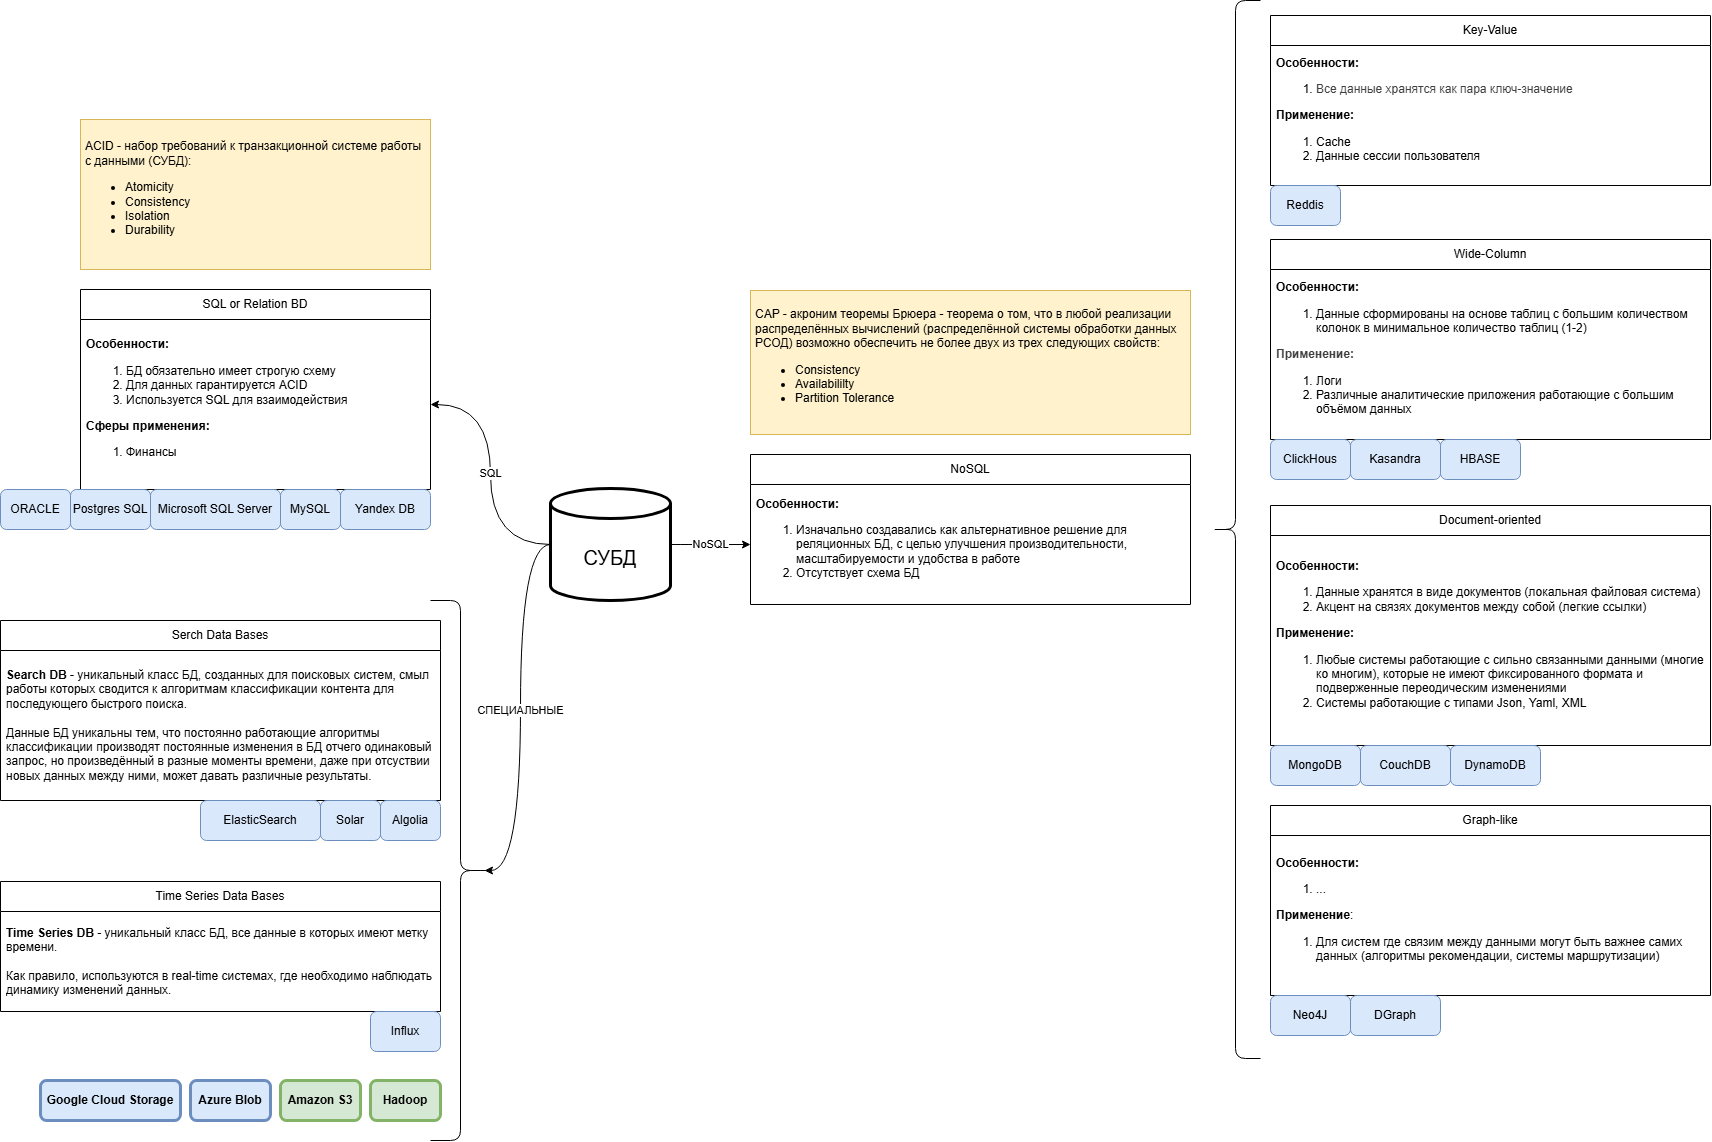

The diagram above was exported from draw.io. Its source (the exported page's mxGraphModel, read from the mxfile embedded in the PNG):
<mxGraphModel dx="2892" dy="3738" grid="1" gridSize="10" guides="1" tooltips="1" connect="1" arrows="1" fold="1" page="1" pageScale="1" pageWidth="850" pageHeight="1100" math="0" shadow="0">
  <root>
    <mxCell id="0" />
    <mxCell id="1" parent="0" />
    <mxCell id="75" value="NoSQL" style="edgeStyle=orthogonalEdgeStyle;curved=1;html=1;" parent="1" source="7" target="9" edge="1">
      <mxGeometry relative="1" as="geometry" />
    </mxCell>
    <mxCell id="87" value="SQL" style="edgeStyle=orthogonalEdgeStyle;curved=1;html=1;" parent="1" source="7" target="13" edge="1">
      <mxGeometry relative="1" as="geometry" />
    </mxCell>
    <mxCell id="7" value="&lt;span style=&quot;font-size: 20px;&quot;&gt;СУБД&lt;/span&gt;" style="shape=cylinder3;whiteSpace=wrap;html=1;boundedLbl=1;backgroundOutline=1;size=15;strokeWidth=3;" parent="1" vertex="1">
      <mxGeometry x="150" y="-102" width="120" height="112" as="geometry" />
    </mxCell>
    <mxCell id="8" value="NoSQL" style="swimlane;fontStyle=0;childLayout=stackLayout;horizontal=1;startSize=30;horizontalStack=0;resizeParent=1;resizeParentMax=0;resizeLast=0;collapsible=1;marginBottom=0;whiteSpace=wrap;html=1;" parent="1" vertex="1">
      <mxGeometry x="350" y="-136" width="440" height="150" as="geometry" />
    </mxCell>
    <mxCell id="9" value="&lt;b&gt;Особенности:&lt;/b&gt;&lt;div&gt;&lt;ol&gt;&lt;li&gt;Изначально создавались как альтернативное решение для реляционных БД, с целью улучшения производительности, масштабируемости и удобства в работе&lt;/li&gt;&lt;li&gt;Отсутствует схема БД&lt;/li&gt;&lt;/ol&gt;&lt;/div&gt;" style="text;strokeColor=none;fillColor=none;align=left;verticalAlign=middle;spacingLeft=4;spacingRight=4;overflow=hidden;points=[[0,0.5],[1,0.5]];portConstraint=eastwest;rotatable=0;whiteSpace=wrap;html=1;" parent="8" vertex="1">
      <mxGeometry y="30" width="440" height="120" as="geometry" />
    </mxCell>
    <mxCell id="12" value="SQL or Relation BD" style="swimlane;fontStyle=0;childLayout=stackLayout;horizontal=1;startSize=30;horizontalStack=0;resizeParent=1;resizeParentMax=0;resizeLast=0;collapsible=1;marginBottom=0;whiteSpace=wrap;html=1;" parent="1" vertex="1">
      <mxGeometry x="-320" y="-301" width="350" height="200" as="geometry" />
    </mxCell>
    <mxCell id="13" value="&lt;div&gt;&lt;b&gt;Особенности:&lt;/b&gt;&lt;/div&gt;&lt;ol&gt;&lt;li&gt;БД обязательно имеет строгую схему&lt;/li&gt;&lt;li&gt;Для данных гарантируется ACID&lt;/li&gt;&lt;li&gt;Используется SQL для взаимодействия&lt;/li&gt;&lt;/ol&gt;&lt;div&gt;&lt;b&gt;Cферы применения:&lt;/b&gt;&lt;/div&gt;&lt;div&gt;&lt;ol&gt;&lt;li&gt;Финансы&lt;/li&gt;&lt;/ol&gt;&lt;/div&gt;" style="text;strokeColor=none;fillColor=none;align=left;verticalAlign=middle;spacingLeft=4;spacingRight=4;overflow=hidden;points=[[0,0.5],[1,0.5]];portConstraint=eastwest;rotatable=0;whiteSpace=wrap;html=1;" parent="12" vertex="1">
      <mxGeometry y="30" width="350" height="170" as="geometry" />
    </mxCell>
    <mxCell id="19" value="ACID - набор требований к транзакционной системе работы с данными (СУБД):&lt;div&gt;&lt;ul&gt;&lt;li&gt;Atomicity&lt;/li&gt;&lt;li&gt;Consistency&lt;/li&gt;&lt;li&gt;Isolation&lt;/li&gt;&lt;li&gt;Durability&lt;/li&gt;&lt;/ul&gt;&lt;/div&gt;" style="rounded=0;whiteSpace=wrap;html=1;align=left;fillColor=#fff2cc;strokeColor=#d6b656;spacing=5;" parent="1" vertex="1">
      <mxGeometry x="-320" y="-471" width="350" height="150" as="geometry" />
    </mxCell>
    <mxCell id="30" value="CAP - акроним теоремы Брюера - теорема о том, что в любой реализации распределённых вычислений (распределённой системы обработки данных РСОД) возможно обеспечить не более двух из трех следующих свойств:&lt;div&gt;&lt;ul&gt;&lt;li&gt;Consistency&lt;/li&gt;&lt;li&gt;Availabililty&lt;/li&gt;&lt;li&gt;Partition Tolerance&lt;/li&gt;&lt;/ul&gt;&lt;/div&gt;" style="rounded=0;whiteSpace=wrap;html=1;align=left;fillColor=#fff2cc;strokeColor=#d6b656;spacingRight=0;spacing=5;" parent="1" vertex="1">
      <mxGeometry x="350" y="-300" width="440" height="144" as="geometry" />
    </mxCell>
    <mxCell id="35" value="Serch Data Bases" style="swimlane;fontStyle=0;childLayout=stackLayout;horizontal=1;startSize=30;horizontalStack=0;resizeParent=1;resizeParentMax=0;resizeLast=0;collapsible=1;marginBottom=0;whiteSpace=wrap;html=1;" parent="1" vertex="1">
      <mxGeometry x="-400" y="30" width="440" height="180" as="geometry" />
    </mxCell>
    <mxCell id="36" value="&lt;div&gt;&lt;b&gt;Search DB&lt;/b&gt;&amp;nbsp;- уникальный класс БД, созданных для поисковых систем, смыл работы которых сводится к алгоритмам классификации контента для последующего быстрого поиска.&lt;/div&gt;&lt;div&gt;&lt;br&gt;&lt;/div&gt;&lt;div&gt;Данные БД уникальны тем, что постоянно работающие алгоритмы классификации производят постоянные изменения в БД отчего одинаковый запрос, но произведённый в разные моменты времени, даже при отсуствии новых данных между ними, может давать различные результаты.&lt;/div&gt;" style="text;strokeColor=none;fillColor=none;align=left;verticalAlign=middle;spacingLeft=4;spacingRight=4;overflow=hidden;points=[[0,0.5],[1,0.5]];portConstraint=eastwest;rotatable=0;whiteSpace=wrap;html=1;" parent="35" vertex="1">
      <mxGeometry y="30" width="440" height="150" as="geometry" />
    </mxCell>
    <mxCell id="37" value="Time Series Data Bases" style="swimlane;fontStyle=0;childLayout=stackLayout;horizontal=1;startSize=30;horizontalStack=0;resizeParent=1;resizeParentMax=0;resizeLast=0;collapsible=1;marginBottom=0;whiteSpace=wrap;html=1;" parent="1" vertex="1">
      <mxGeometry x="-400" y="291" width="440" height="130" as="geometry" />
    </mxCell>
    <mxCell id="38" value="&lt;div&gt;&lt;b&gt;Time Series DB&lt;/b&gt;&amp;nbsp;- уникальный класс БД, все данные в которых имеют метку времени.&lt;/div&gt;&lt;div&gt;&lt;br&gt;&lt;/div&gt;&lt;div&gt;Как правило, используются в real-time системах, где необходимо наблюдать динамику изменений данных.&amp;nbsp;&lt;/div&gt;" style="text;strokeColor=none;fillColor=none;align=left;verticalAlign=middle;spacingLeft=4;spacingRight=4;overflow=hidden;points=[[0,0.5],[1,0.5]];portConstraint=eastwest;rotatable=0;whiteSpace=wrap;html=1;" parent="37" vertex="1">
      <mxGeometry y="30" width="440" height="100" as="geometry" />
    </mxCell>
    <mxCell id="55" value="ElasticSearch" style="rounded=1;whiteSpace=wrap;html=1;fillColor=#dae8fc;strokeColor=#6c8ebf;" parent="1" vertex="1">
      <mxGeometry x="-200" y="210" width="120" height="40" as="geometry" />
    </mxCell>
    <mxCell id="56" value="Solar" style="rounded=1;whiteSpace=wrap;html=1;fillColor=#dae8fc;strokeColor=#6c8ebf;" parent="1" vertex="1">
      <mxGeometry x="-80" y="210" width="60" height="40" as="geometry" />
    </mxCell>
    <mxCell id="57" value="Algolia" style="rounded=1;whiteSpace=wrap;html=1;fillColor=#dae8fc;strokeColor=#6c8ebf;" parent="1" vertex="1">
      <mxGeometry x="-20" y="210" width="60" height="40" as="geometry" />
    </mxCell>
    <mxCell id="58" value="Influx" style="rounded=1;whiteSpace=wrap;html=1;fillColor=#dae8fc;strokeColor=#6c8ebf;" parent="1" vertex="1">
      <mxGeometry x="-30" y="421" width="70" height="40" as="geometry" />
    </mxCell>
    <mxCell id="63" value="Key-Value" style="swimlane;fontStyle=0;childLayout=stackLayout;horizontal=1;startSize=30;horizontalStack=0;resizeParent=1;resizeParentMax=0;resizeLast=0;collapsible=1;marginBottom=0;whiteSpace=wrap;html=1;" parent="1" vertex="1">
      <mxGeometry x="870" y="-575" width="440" height="170" as="geometry" />
    </mxCell>
    <mxCell id="64" value="&lt;b&gt;Особенности:&lt;/b&gt;&lt;div&gt;&lt;ol&gt;&lt;li&gt;&lt;span style=&quot;color: rgb(63, 63, 63); background-color: transparent;&quot;&gt;Все данные хранятся как пара ключ-значение&lt;/span&gt;&lt;/li&gt;&lt;/ol&gt;&lt;/div&gt;&lt;div&gt;&lt;div&gt;&lt;b&gt;Применение:&lt;/b&gt;&lt;/div&gt;&lt;/div&gt;&lt;div&gt;&lt;ol&gt;&lt;li&gt;Cache&lt;/li&gt;&lt;li&gt;Данные сессии пользователя&lt;/li&gt;&lt;/ol&gt;&lt;/div&gt;" style="text;strokeColor=none;fillColor=none;align=left;verticalAlign=middle;spacingLeft=4;spacingRight=4;overflow=hidden;points=[[0,0.5],[1,0.5]];portConstraint=eastwest;rotatable=0;whiteSpace=wrap;html=1;" parent="63" vertex="1">
      <mxGeometry y="30" width="440" height="140" as="geometry" />
    </mxCell>
    <mxCell id="65" value="Wide-Column" style="swimlane;fontStyle=0;childLayout=stackLayout;horizontal=1;startSize=30;horizontalStack=0;resizeParent=1;resizeParentMax=0;resizeLast=0;collapsible=1;marginBottom=0;whiteSpace=wrap;html=1;" parent="1" vertex="1">
      <mxGeometry x="870" y="-351" width="440" height="200" as="geometry" />
    </mxCell>
    <mxCell id="66" value="&lt;b&gt;Особенности:&lt;/b&gt;&lt;div&gt;&lt;ol&gt;&lt;li&gt;Данные сформированы на основе таблиц с большим количеством колонок в минимальное количество таблиц (1-2)&lt;/li&gt;&lt;/ol&gt;&lt;/div&gt;&lt;div&gt;&lt;div&gt;&lt;b style=&quot;color: rgb(63, 63, 63); background-color: transparent;&quot;&gt;Применение:&lt;/b&gt;&lt;/div&gt;&lt;/div&gt;&lt;div&gt;&lt;ol&gt;&lt;li&gt;Логи&lt;/li&gt;&lt;li&gt;Различные аналитические приложения работающие с большим объёмом данных&lt;/li&gt;&lt;/ol&gt;&lt;/div&gt;" style="text;strokeColor=none;fillColor=none;align=left;verticalAlign=middle;spacingLeft=4;spacingRight=4;overflow=hidden;points=[[0,0.5],[1,0.5]];portConstraint=eastwest;rotatable=0;whiteSpace=wrap;html=1;" parent="65" vertex="1">
      <mxGeometry y="30" width="440" height="170" as="geometry" />
    </mxCell>
    <mxCell id="67" value="Document-oriented" style="swimlane;fontStyle=0;childLayout=stackLayout;horizontal=1;startSize=30;horizontalStack=0;resizeParent=1;resizeParentMax=0;resizeLast=0;collapsible=1;marginBottom=0;whiteSpace=wrap;html=1;" parent="1" vertex="1">
      <mxGeometry x="870" y="-85" width="440" height="240" as="geometry" />
    </mxCell>
    <mxCell id="68" value="&lt;b&gt;Особенности:&lt;/b&gt;&lt;div&gt;&lt;ol&gt;&lt;li&gt;Данные хранятся в виде документов (локальная файловая система)&lt;/li&gt;&lt;li&gt;Акцент на связях документов между собой (легкие ссылки)&lt;/li&gt;&lt;/ol&gt;&lt;/div&gt;&lt;div&gt;&lt;b&gt;Применение:&lt;/b&gt;&lt;/div&gt;&lt;div&gt;&lt;ol&gt;&lt;li&gt;Любые системы работающие с сильно связанными данными (многие ко многим), которые не имеют фиксированного формата и подверженные переодическим изменениями&lt;/li&gt;&lt;li&gt;Системы работающие с типами Json, Yaml, XML&lt;/li&gt;&lt;/ol&gt;&lt;/div&gt;" style="text;strokeColor=none;fillColor=none;align=left;verticalAlign=middle;spacingLeft=4;spacingRight=4;overflow=hidden;points=[[0,0.5],[1,0.5]];portConstraint=eastwest;rotatable=0;whiteSpace=wrap;html=1;" parent="67" vertex="1">
      <mxGeometry y="30" width="440" height="210" as="geometry" />
    </mxCell>
    <mxCell id="69" value="Graph-like" style="swimlane;fontStyle=0;childLayout=stackLayout;horizontal=1;startSize=30;horizontalStack=0;resizeParent=1;resizeParentMax=0;resizeLast=0;collapsible=1;marginBottom=0;whiteSpace=wrap;html=1;" parent="1" vertex="1">
      <mxGeometry x="870" y="215" width="440" height="190" as="geometry" />
    </mxCell>
    <mxCell id="70" value="&lt;b&gt;Особенности:&lt;/b&gt;&lt;div&gt;&lt;ol&gt;&lt;li&gt;...&lt;/li&gt;&lt;/ol&gt;&lt;/div&gt;&lt;div&gt;&lt;div&gt;&lt;b&gt;Применение&lt;/b&gt;:&lt;/div&gt;&lt;/div&gt;&lt;div&gt;&lt;ol&gt;&lt;li&gt;Для систем где связим между данными могут быть важнее самих данных (алгоритмы рекомендации, системы маршрутизации)&lt;/li&gt;&lt;/ol&gt;&lt;/div&gt;" style="text;strokeColor=none;fillColor=none;align=left;verticalAlign=middle;spacingLeft=4;spacingRight=4;overflow=hidden;points=[[0,0.5],[1,0.5]];portConstraint=eastwest;rotatable=0;whiteSpace=wrap;html=1;" parent="69" vertex="1">
      <mxGeometry y="30" width="440" height="160" as="geometry" />
    </mxCell>
    <mxCell id="71" value="Reddis" style="rounded=1;whiteSpace=wrap;html=1;fillColor=#dae8fc;strokeColor=#6c8ebf;" parent="1" vertex="1">
      <mxGeometry x="870" y="-405" width="70" height="40" as="geometry" />
    </mxCell>
    <mxCell id="72" value="ClickHous" style="rounded=1;whiteSpace=wrap;html=1;fillColor=#dae8fc;strokeColor=#6c8ebf;" parent="1" vertex="1">
      <mxGeometry x="870" y="-151" width="80" height="40" as="geometry" />
    </mxCell>
    <mxCell id="73" value="MongoDB" style="rounded=1;whiteSpace=wrap;html=1;fillColor=#dae8fc;strokeColor=#6c8ebf;" parent="1" vertex="1">
      <mxGeometry x="870" y="155" width="90" height="40" as="geometry" />
    </mxCell>
    <mxCell id="74" value="Neo4J" style="rounded=1;whiteSpace=wrap;html=1;fillColor=#dae8fc;strokeColor=#6c8ebf;" parent="1" vertex="1">
      <mxGeometry x="870" y="405" width="80" height="40" as="geometry" />
    </mxCell>
    <mxCell id="76" value="" style="shape=curlyBracket;whiteSpace=wrap;html=1;rounded=1;labelPosition=left;verticalLabelPosition=middle;align=right;verticalAlign=middle;" parent="1" vertex="1">
      <mxGeometry x="810" y="-590" width="50" height="1058" as="geometry" />
    </mxCell>
    <mxCell id="77" value="ORACLE" style="rounded=1;whiteSpace=wrap;html=1;fillColor=#dae8fc;strokeColor=#6c8ebf;" parent="1" vertex="1">
      <mxGeometry x="-400" y="-101" width="70" height="40" as="geometry" />
    </mxCell>
    <mxCell id="78" value="Postgres SQL" style="rounded=1;whiteSpace=wrap;html=1;fillColor=#dae8fc;strokeColor=#6c8ebf;" parent="1" vertex="1">
      <mxGeometry x="-330" y="-101" width="80" height="40" as="geometry" />
    </mxCell>
    <mxCell id="79" value="Microsoft SQL Server" style="rounded=1;whiteSpace=wrap;html=1;fillColor=#dae8fc;strokeColor=#6c8ebf;" parent="1" vertex="1">
      <mxGeometry x="-250" y="-101" width="130" height="40" as="geometry" />
    </mxCell>
    <mxCell id="80" value="MySQL" style="rounded=1;whiteSpace=wrap;html=1;fillColor=#dae8fc;strokeColor=#6c8ebf;" parent="1" vertex="1">
      <mxGeometry x="-120" y="-101" width="60" height="40" as="geometry" />
    </mxCell>
    <mxCell id="81" value="Yandex DB" style="rounded=1;whiteSpace=wrap;html=1;fillColor=#dae8fc;strokeColor=#6c8ebf;" parent="1" vertex="1">
      <mxGeometry x="-60" y="-101" width="90" height="40" as="geometry" />
    </mxCell>
    <mxCell id="82" value="Kasandra" style="rounded=1;whiteSpace=wrap;html=1;fillColor=#dae8fc;strokeColor=#6c8ebf;" parent="1" vertex="1">
      <mxGeometry x="950" y="-151" width="90" height="40" as="geometry" />
    </mxCell>
    <mxCell id="83" value="HBASE" style="rounded=1;whiteSpace=wrap;html=1;fillColor=#dae8fc;strokeColor=#6c8ebf;" parent="1" vertex="1">
      <mxGeometry x="1040" y="-151" width="80" height="40" as="geometry" />
    </mxCell>
    <mxCell id="84" value="CouchDB" style="rounded=1;whiteSpace=wrap;html=1;fillColor=#dae8fc;strokeColor=#6c8ebf;" parent="1" vertex="1">
      <mxGeometry x="960" y="155" width="90" height="40" as="geometry" />
    </mxCell>
    <mxCell id="85" value="DynamoDB" style="rounded=1;whiteSpace=wrap;html=1;fillColor=#dae8fc;strokeColor=#6c8ebf;" parent="1" vertex="1">
      <mxGeometry x="1050" y="155" width="90" height="40" as="geometry" />
    </mxCell>
    <mxCell id="86" value="DGraph" style="rounded=1;whiteSpace=wrap;html=1;fillColor=#dae8fc;strokeColor=#6c8ebf;" parent="1" vertex="1">
      <mxGeometry x="950" y="405" width="90" height="40" as="geometry" />
    </mxCell>
    <mxCell id="88" value="" style="shape=curlyBracket;whiteSpace=wrap;html=1;rounded=1;flipH=1;labelPosition=right;verticalLabelPosition=middle;align=left;verticalAlign=middle;" parent="1" vertex="1">
      <mxGeometry x="30" y="10" width="60" height="540" as="geometry" />
    </mxCell>
    <mxCell id="89" value="СПЕЦИАЛЬНЫЕ" style="edgeStyle=orthogonalEdgeStyle;curved=1;html=1;entryX=0.1;entryY=0.5;entryDx=0;entryDy=0;entryPerimeter=0;" parent="1" source="7" target="88" edge="1">
      <mxGeometry relative="1" as="geometry" />
    </mxCell>
    <mxCell id="92" value="Hadoop" style="rounded=1;whiteSpace=wrap;html=1;fillColor=#d5e8d4;strokeColor=#82b366;strokeWidth=3;fontStyle=1" parent="1" vertex="1">
      <mxGeometry x="-30" y="490" width="70" height="40" as="geometry" />
    </mxCell>
    <mxCell id="93" value="Amazon S3" style="rounded=1;whiteSpace=wrap;html=1;fillColor=#d5e8d4;strokeColor=#82b366;strokeWidth=3;fontStyle=1" vertex="1" parent="1">
      <mxGeometry x="-120" y="490" width="80" height="40" as="geometry" />
    </mxCell>
    <mxCell id="94" value="Azure Blob" style="rounded=1;whiteSpace=wrap;html=1;fillColor=#dae8fc;strokeColor=#6c8ebf;strokeWidth=3;fontStyle=1" vertex="1" parent="1">
      <mxGeometry x="-210" y="490" width="80" height="40" as="geometry" />
    </mxCell>
    <mxCell id="95" value="Google Cloud Storage" style="rounded=1;whiteSpace=wrap;html=1;fillColor=#dae8fc;strokeColor=#6c8ebf;strokeWidth=3;fontStyle=1" vertex="1" parent="1">
      <mxGeometry x="-360" y="490" width="140" height="40" as="geometry" />
    </mxCell>
  </root>
</mxGraphModel>